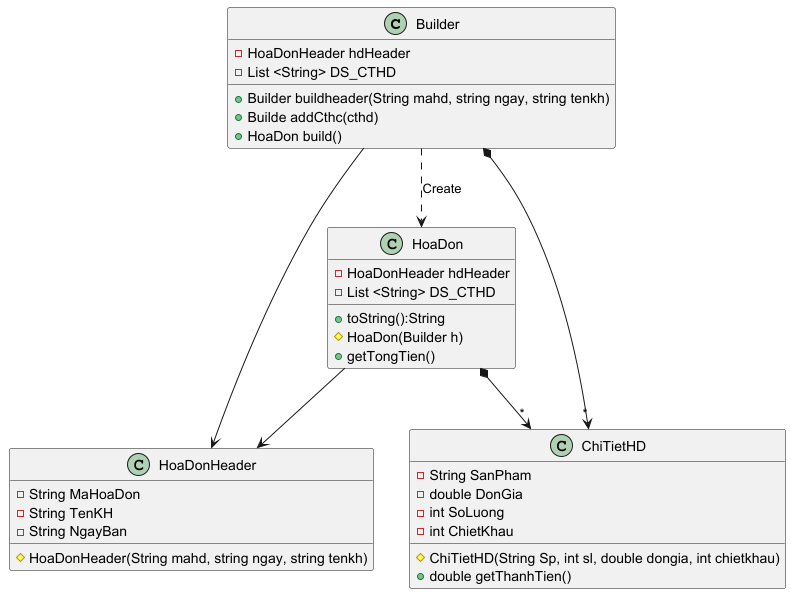

The diagram above was rendered by PlantUML. Its source (embedded in the PNG):
@startuml
'https://plantuml.com/sequence-diagram

class Builder{
    - HoaDonHeader hdHeader
    - List <String> DS_CTHD
    + Builder buildheader(String mahd, string ngay, string tenkh)
    + Builde addCthc(cthd)
    + HoaDon build()
}

class HoaDon{
    - HoaDonHeader hdHeader
    - List <String> DS_CTHD
    + toString():String
    # HoaDon(Builder h)
    + getTongTien()
}

class HoaDonHeader{
    - String MaHoaDon
    - String TenKH
    - String NgayBan
    # HoaDonHeader(String mahd, string ngay, string tenkh)
}

class ChiTietHD{
    - String SanPham
    - double DonGia
    - int SoLuong
    - int ChietKhau
    #ChiTietHD(String Sp, int sl, double dongia, int chietkhau)
    +double getThanhTien()

}

Builder ..> HoaDon: Create
HoaDon --> HoaDonHeader
HoaDon *--> "*" ChiTietHD
Builder --> HoaDonHeader
Builder *--> "*" ChiTietHD

@enduml